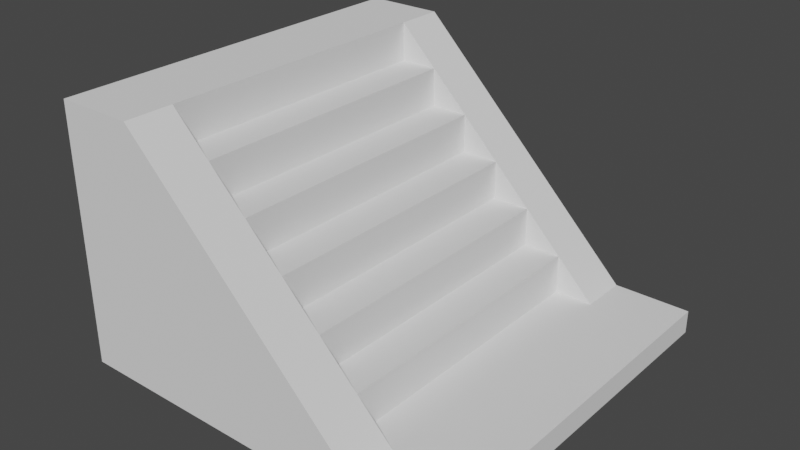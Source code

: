# Source: Steps.blend  (saved by Blender 2.83.19; exported with 4.5.12 LTS)
import bpy
from mathutils import Matrix  # noqa: F401  (used for matrix-valued properties, if any)

bpy.ops.wm.read_factory_settings(use_empty=True)
scene = bpy.context.scene
scene.name = 'Scene'

# ---- collections
col_collection = bpy.data.collections.new('Collection'); scene.collection.children.link(col_collection)

# ---- world
world_world = bpy.data.worlds.new('World'); scene.world = world_world
world_world.use_nodes = True; world_world.node_tree.nodes.clear()
_N = world_world.node_tree.nodes; _L = world_world.node_tree.links
n0 = _N.new('ShaderNodeOutputWorld'); n0.name = 'World Output'; n0.location = (300, 300)
n1 = _N.new('ShaderNodeBackground'); n1.name = 'Background'; n1.location = (10, 300)
n1.inputs[0].default_value = (0.05088, 0.05088, 0.05088, 1.0)
_L.new(n1.outputs[0], n0.inputs[0])
n0.is_active_output = True
world_world.color = (0.05088, 0.05088, 0.05088)
world_world.use_sun_shadow = False
world_world.sun_shadow_jitter_overblur = 0.0

# ---- meshes
me_cube_611 = bpy.data.meshes.new('Cube.611')
me_cube_611.from_pydata([(-250.0, -250.0, 4.073e-05), (-250.0, -250.0, 330.0), (-250.0, 250.0, -4.073e-05), (-250.0, 250.0, 330.0), (250.0, -250.0, 4.073e-05), (250.0, -250.0, 30.0), (250.0, 250.0, -4.073e-05), (250.0, 250.0, 30.0), (-150.0, 250.0, 330.0), (250.0, 7.629e-05, 30.0), (250.0, 125.0, 30.0), (150.0, 250.0, 30.0), (150.0, 250.0, -4.073e-05), (-250.0, -125.0, 2.037e-05), (-250.0, -1.526e-05, 0.0), (-150.0, 250.0, -4.073e-05), (150.0, -250.0, 30.0), (-250.0, 125.0, -2.037e-05), (-250.0, 125.0, 330.0), (-150.0, -250.0, 330.0), (-150.0, -250.0, 4.073e-05), (-250.0, 3.052e-05, 330.0), (-250.0, -125.0, 330.0), (150.0, -250.0, 4.073e-05), (250.0, -125.0, 30.0), (250.0, -125.0, 2.037e-05), (250.0, 1.526e-05, 0.0), (250.0, 125.0, -2.037e-05), (150.0, 125.0, 30.0), (150.0, 6.104e-05, 30.0), (150.0, -125.0, 30.0), (-150.0, 125.0, 330.0), (-150.0, 4.578e-05, 330.0), (-150.0, -125.0, 330.0), (-150.0, 125.0, -2.037e-05), (-150.0, 0.0, 0.0), (-150.0, -125.0, 2.037e-05), (150.0, 125.0, -2.037e-05), (150.0, 1.526e-05, 0.0), (150.0, -125.0, 2.037e-05), (-100.0, 250.0, 280.0), (-50.0, 250.0, 230.0), (-1.526e-05, 250.0, 180.0), (50.0, 250.0, 130.0), (100.0, 250.0, 80.0), (100.0, 250.0, -4.073e-05), (50.0, 250.0, -4.073e-05), (-1.526e-05, 250.0, -4.073e-05), (-50.0, 250.0, -4.073e-05), (-100.0, 250.0, -4.073e-05), (100.0, -250.0, 80.0), (50.0, -250.0, 130.0), (1.526e-05, -250.0, 180.0), (-50.0, -250.0, 230.0), (-100.0, -250.0, 280.0), (-100.0, -250.0, 4.073e-05), (-50.0, -250.0, 4.073e-05), (1.526e-05, -250.0, 4.073e-05), (50.0, -250.0, 4.073e-05), (100.0, -250.0, 4.073e-05), (100.0, 125.0, -2.037e-05), (50.0, 125.0, -2.037e-05), (0.0, 125.0, -2.037e-05), (-50.0, 125.0, -2.037e-05), (-100.0, 125.0, -2.037e-05), (100.0, 1.272e-05, 0.0), (50.0, 1.017e-05, 0.0), (0.0, 7.629e-06, 0.0), (-50.0, 5.086e-06, 0.0), (-100.0, 2.543e-06, 0.0), (100.0, -125.0, 2.037e-05), (50.0, -125.0, 2.037e-05), (0.0, -125.0, 2.037e-05), (-50.0, -125.0, 2.037e-05), (-100.0, -125.0, 2.037e-05), (-100.0, 125.0, 280.0), (-50.0, 125.0, 230.0), (0.0, 125.0, 180.0), (50.0, 125.0, 130.0), (100.0, 125.0, 80.0), (-100.0, 4.832e-05, 280.0), (-50.0, 5.086e-05, 230.0), (0.0, 5.341e-05, 180.0), (50.0, 5.595e-05, 130.0), (100.0, 5.849e-05, 80.0), (-100.0, -125.0, 280.0), (-50.0, -125.0, 230.0), (0.0, -125.0, 180.0), (50.0, -125.0, 130.0), (100.0, -125.0, 80.0), (-250.0, -187.5, 3.055e-05), (250.0, -187.5, 30.0), (-150.0, -187.5, 330.0), (-150.0, -187.5, 3.055e-05), (100.0, -187.5, 3.055e-05), (50.0, -187.5, 3.055e-05), (7.629e-06, -187.5, 3.055e-05), (-50.0, -187.5, 3.055e-05), (-100.0, -187.5, 3.055e-05), (-100.0, -187.5, 280.0), (-50.0, -187.5, 230.0), (7.629e-06, -187.5, 180.0), (50.0, -187.5, 130.0), (100.0, -187.5, 80.0), (-250.0, 187.5, 330.0), (-125.0, 250.0, -4.073e-05), (-125.0, -250.0, 305.0), (-125.0, 125.0, -2.037e-05), (-125.0, 1.272e-06, 0.0), (-125.0, -125.0, 2.037e-05), (-125.0, 250.0, 305.0), (-125.0, -250.0, 4.073e-05), (-150.0, 125.0, 280.0), (-150.0, 4.705e-05, 280.0), (-150.0, -125.0, 280.0), (-150.0, -187.5, 280.0), (-125.0, -187.5, 3.055e-05), (-150.0, 187.5, 280.0), (-75.0, 250.0, 255.0), (-75.0, 250.0, -4.073e-05), (-75.0, -250.0, 255.0), (-75.0, -250.0, 4.073e-05), (-75.0, 125.0, -2.037e-05), (-75.0, 3.815e-06, 0.0), (-75.0, -125.0, 2.037e-05), (-100.0, 125.0, 230.0), (-100.0, 4.959e-05, 230.0), (-100.0, -125.0, 230.0), (-100.0, -187.5, 230.0), (-75.0, -187.5, 3.055e-05), (-100.0, 187.5, 230.0), (-25.0, 250.0, 205.0), (-25.0, 250.0, -4.073e-05), (-25.0, -250.0, 205.0), (-25.0, -250.0, 4.073e-05), (-25.0, 125.0, -2.037e-05), (-25.0, 6.358e-06, 0.0), (-25.0, -125.0, 2.037e-05), (-50.0, 125.0, 180.0), (-50.0, 5.213e-05, 180.0), (-50.0, -125.0, 180.0), (-50.0, -187.5, 180.0), (-25.0, -187.5, 3.055e-05), (-50.0, 187.5, 180.0), (25.0, 250.0, 155.0), (25.0, 250.0, -4.073e-05), (25.0, -250.0, 155.0), (25.0, -250.0, 4.073e-05), (25.0, 125.0, -2.037e-05), (25.0, 8.901e-06, 0.0), (25.0, -125.0, 2.037e-05), (0.0, 125.0, 130.0), (0.0, 5.468e-05, 130.0), (0.0, -125.0, 130.0), (7.629e-06, -187.5, 130.0), (25.0, -187.5, 3.055e-05), (-7.629e-06, 187.5, 130.0), (75.0, 250.0, 105.0), (75.0, 250.0, -4.073e-05), (75.0, -250.0, 105.0), (75.0, -250.0, 4.073e-05), (75.0, 125.0, -2.037e-05), (75.0, 1.144e-05, 0.0), (75.0, -125.0, 2.037e-05), (50.0, 125.0, 80.0), (50.0, 5.722e-05, 80.0), (50.0, -125.0, 80.0), (50.0, -187.5, 80.0), (75.0, -187.5, 3.055e-05), (50.0, 187.5, 80.0), (125.0, 250.0, 55.0), (125.0, -250.0, 4.073e-05), (100.0, 125.0, 30.0), (100.0, 5.976e-05, 30.0), (100.0, -125.0, 30.0), (125.0, 250.0, -4.073e-05), (125.0, -250.0, 55.0), (125.0, 125.0, -2.037e-05), (125.0, 1.399e-05, 0.0), (125.0, -125.0, 2.037e-05), (125.0, -187.5, 3.055e-05), (100.0, -187.5, 30.0), (100.0, 187.5, 30.0), (150.0, -187.5, 30.0), (150.0, -187.5, 3.564e-05), (-250.0, -187.5, 330.0), (250.0, -187.5, 3.564e-05), (-125.0, -187.5, 305.0), (-75.0, -187.5, 255.0), (-25.0, -187.5, 205.0), (25.0, -187.5, 155.0), (75.0, -187.5, 105.0), (125.0, -187.5, 55.0), (250.0, 187.5, -3.564e-05), (100.0, 187.5, -3.564e-05), (50.0, 187.5, -3.564e-05), (-1.144e-05, 187.5, -3.564e-05), (-50.0, 187.5, -3.564e-05), (-100.0, 187.5, -3.564e-05), (-100.0, 187.5, 280.0), (-50.0, 187.5, 230.0), (-1.144e-05, 187.5, 180.0), (50.0, 187.5, 130.0), (100.0, 187.5, 80.0), (250.0, 187.5, 30.0), (-250.0, 187.5, -3.564e-05), (-150.0, 187.5, 330.0), (150.0, 187.5, 30.0), (-150.0, 187.5, -3.564e-05), (150.0, 187.5, -3.564e-05), (-125.0, 187.5, -3.564e-05), (-125.0, 187.5, 305.0), (-75.0, 187.5, -3.564e-05), (-75.0, 187.5, 255.0), (-25.0, 187.5, -3.564e-05), (-25.0, 187.5, 205.0), (25.0, 187.5, -3.564e-05), (25.0, 187.5, 155.0), (75.0, 187.5, -3.564e-05), (75.0, 187.5, 105.0), (125.0, 187.5, 55.0), (125.0, 187.5, -3.564e-05)], [], [(205, 104, 3, 2), (12, 11, 7, 6), (186, 91, 5, 4), (20, 19, 1, 0), (184, 186, 4, 23), (92, 185, 1, 19), (91, 183, 16, 5), (192, 176, 16, 183), (173, 174, 30, 29), (14, 35, 36, 13), (90, 93, 20, 0), (116, 111, 20, 93), (182, 172, 28, 207), (205, 208, 34, 17), (4, 5, 16, 23), (106, 19, 20, 111), (17, 34, 35, 14), (107, 108, 35, 34), (2, 3, 8, 15), (170, 11, 12, 175), (108, 109, 36, 35), (210, 107, 34, 208), (172, 173, 29, 28), (204, 207, 28, 10), (10, 28, 29, 9), (9, 29, 30, 24), (206, 104, 18, 31), (31, 18, 21, 32), (32, 21, 22, 33), (209, 193, 27, 37), (37, 27, 26, 38), (38, 26, 25, 39), (193, 204, 10, 27), (27, 10, 9, 26), (26, 9, 24, 25), (90, 185, 22, 13), (13, 22, 21, 14), (14, 21, 18, 17), (112, 113, 80, 75), (125, 126, 81, 76), (138, 139, 82, 77), (151, 152, 83, 78), (164, 165, 84, 79), (221, 177, 60, 194), (218, 161, 61, 195), (216, 148, 62, 196), (214, 135, 63, 197), (212, 122, 64, 198), (178, 179, 70, 65), (162, 163, 71, 66), (149, 150, 72, 67), (136, 137, 73, 68), (123, 124, 74, 69), (110, 40, 49, 105), (118, 41, 48, 119), (131, 42, 47, 132), (144, 43, 46, 145), (157, 44, 45, 158), (177, 178, 65, 60), (161, 162, 66, 61), (148, 149, 67, 62), (135, 136, 68, 63), (122, 123, 69, 64), (176, 50, 59, 171), (159, 51, 58, 160), (146, 52, 57, 147), (133, 53, 56, 134), (120, 54, 55, 121), (117, 112, 75, 199), (130, 125, 76, 200), (143, 138, 77, 201), (156, 151, 78, 202), (169, 164, 79, 203), (180, 171, 59, 94), (168, 160, 58, 95), (155, 147, 57, 96), (142, 134, 56, 97), (129, 121, 55, 98), (113, 114, 85, 80), (126, 127, 86, 81), (139, 140, 87, 82), (152, 153, 88, 83), (165, 166, 89, 84), (187, 106, 54, 99), (188, 120, 53, 100), (189, 133, 52, 101), (190, 146, 51, 102), (191, 159, 50, 103), (166, 167, 103, 89), (153, 154, 102, 88), (140, 141, 101, 87), (127, 128, 100, 86), (114, 115, 99, 85), (124, 129, 98, 74), (137, 142, 97, 73), (150, 155, 96, 72), (163, 168, 95, 71), (179, 180, 94, 70), (109, 116, 93, 36), (13, 36, 93, 90), (174, 181, 183, 30), (24, 30, 183, 91), (33, 22, 185, 92), (39, 25, 186, 184), (25, 24, 91, 186), (219, 169, 203), (217, 156, 202), (215, 143, 201), (213, 130, 200), (211, 117, 199), (220, 182, 207), (17, 18, 104, 205), (206, 117, 211), (74, 98, 116, 109), (33, 92, 115, 114), (92, 19, 106, 187), (32, 33, 114, 113), (206, 31, 112, 117), (8, 110, 105, 15), (31, 32, 113, 112), (198, 64, 107, 210), (69, 74, 109, 108), (64, 69, 108, 107), (54, 106, 111, 55), (98, 55, 111, 116), (199, 130, 213), (73, 97, 129, 124), (85, 99, 128, 127), (99, 54, 120, 188), (80, 85, 127, 126), (97, 56, 121, 129), (199, 75, 125, 130), (53, 120, 121, 56), (63, 68, 123, 122), (40, 118, 119, 49), (68, 73, 124, 123), (197, 63, 122, 212), (75, 80, 126, 125), (200, 143, 215), (72, 96, 142, 137), (86, 100, 141, 140), (100, 53, 133, 189), (81, 86, 140, 139), (96, 57, 134, 142), (200, 76, 138, 143), (52, 133, 134, 57), (62, 67, 136, 135), (41, 131, 132, 48), (67, 72, 137, 136), (196, 62, 135, 214), (76, 81, 139, 138), (201, 156, 217), (71, 95, 155, 150), (87, 101, 154, 153), (101, 52, 146, 190), (82, 87, 153, 152), (95, 58, 147, 155), (201, 77, 151, 156), (51, 146, 147, 58), (61, 66, 149, 148), (42, 144, 145, 47), (66, 71, 150, 149), (195, 61, 148, 216), (77, 82, 152, 151), (202, 169, 219), (70, 94, 168, 163), (88, 102, 167, 166), (102, 51, 159, 191), (83, 88, 166, 165), (94, 59, 160, 168), (202, 78, 164, 169), (50, 159, 160, 59), (60, 65, 162, 161), (43, 157, 158, 46), (65, 70, 163, 162), (194, 60, 161, 218), (78, 83, 165, 164), (203, 182, 220), (89, 103, 181, 174), (39, 184, 180, 179), (184, 23, 171, 180), (16, 176, 171, 23), (37, 38, 178, 177), (38, 39, 179, 178), (209, 37, 177, 221), (79, 84, 173, 172), (44, 170, 175, 45), (203, 79, 172, 182), (84, 89, 174, 173), (103, 50, 176, 192), (103, 192, 181), (102, 191, 167), (101, 190, 154), (100, 189, 141), (99, 188, 128), (92, 187, 115), (0, 1, 185, 90), (167, 191, 103), (154, 190, 102), (141, 189, 101), (128, 188, 100), (115, 187, 99), (181, 192, 183), (12, 209, 221, 175), (44, 203, 220, 170), (43, 202, 219, 157), (45, 194, 218, 158), (42, 201, 217, 144), (46, 195, 216, 145), (41, 200, 215, 131), (47, 196, 214, 132), (40, 199, 213, 118), (48, 197, 212, 119), (8, 206, 211, 110), (49, 198, 210, 105), (170, 220, 207, 11), (2, 15, 208, 205), (105, 210, 208, 15), (7, 11, 207, 204), (8, 3, 104, 206), (12, 6, 193, 209), (6, 7, 204, 193), (175, 221, 194, 45), (158, 218, 195, 46), (145, 216, 196, 47), (132, 214, 197, 48), (119, 212, 198, 49), (110, 211, 199, 40), (118, 213, 200, 41), (131, 215, 201, 42), (144, 217, 202, 43), (157, 219, 203, 44)])
me_cube_611.polygons.foreach_set('use_smooth', [True] * 232)
_k = set([(0, 1), (0, 20), (0, 90), (1, 19), (1, 185), (2, 3), (2, 15), (2, 205), (3, 8), (3, 104), (4, 5), (4, 23), (4, 186), (5, 16), (5, 91), (6, 7), (6, 12), (6, 193), (7, 11), (7, 204), (8, 110), (8, 206), (9, 10), (9, 24), (10, 204), (11, 170), (11, 207), (12, 175), (13, 14), (13, 90), (14, 17), (15, 105), (16, 176), (16, 183), (17, 205), (18, 21), (18, 104), (19, 92), (19, 106), (20, 111), (21, 22), (22, 185), (23, 171), (24, 91), (25, 26), (25, 186), (26, 27), (27, 193), (31, 32), (31, 206), (32, 33), (33, 92), (40, 110), (40, 118), (41, 118), (41, 131), (42, 131), (42, 144), (43, 144), (43, 157), (44, 157), (44, 170), (45, 158), (45, 175), (46, 145), (46, 158), (47, 132), (47, 145), (48, 119), (48, 132), (49, 105), (49, 119), (50, 159), (50, 176), (51, 146), (51, 159), (52, 133), (52, 146), (53, 120), (53, 133), (54, 106), (54, 120), (55, 111), (55, 121), (56, 121), (56, 134), (57, 134), (57, 147), (58, 147), (58, 160), (59, 160), (59, 171), (75, 80), (75, 199), (76, 81), (76, 200), (77, 82), (77, 201), (78, 83), (78, 202), (79, 84), (79, 203), (80, 85), (81, 86), (82, 87), (83, 88), (84, 89), (85, 99), (86, 100), (87, 101), (88, 102), (89, 103), (92, 115), (92, 187), (99, 115), (99, 128), (99, 187), (99, 188), (100, 128), (100, 141), (100, 188), (100, 189), (101, 141), (101, 154), (101, 189), (101, 190), (102, 154), (102, 167), (102, 190), (102, 191), (103, 167), (103, 181), (103, 191), (103, 192), (112, 113), (112, 117), (113, 114), (114, 115), (117, 199), (117, 206), (125, 126), (125, 130), (126, 127), (127, 128), (130, 199), (130, 200), (138, 139), (138, 143), (139, 140), (140, 141), (143, 200), (143, 201), (151, 152), (151, 156), (152, 153), (153, 154), (156, 201), (156, 202), (164, 165), (164, 169), (165, 166), (166, 167), (169, 202), (169, 203), (172, 173), (172, 182), (173, 174), (174, 181), (181, 183), (182, 203), (182, 207), (183, 192), (199, 211), (199, 213), (200, 213), (200, 215), (201, 215), (201, 217), (202, 217), (202, 219), (203, 219), (203, 220), (206, 211), (207, 220)])
me_cube_611.attributes.new('sharp_edge', 'BOOLEAN', 'EDGE').data.foreach_set('value', [ (min(e.vertices), max(e.vertices)) in _k for e in me_cube_611.edges])
_uv = me_cube_611.uv_layers.new(name='UVMap')
_uv.uv.foreach_set('vector', [0.375, 0.2344, 0.625, 0.2344, 0.625, 0.25, 0.375, 0.25, 0.375, 0.45, 0.625, 0.45, 0.625, 0.5, 0.375, 0.5, 0.375, 0.7344, 0.625, 0.7344, 0.625, 0.75, 0.375, 0.75, 0.375, 0.95, 0.625, 0.95, 0.625, 1.0, 0.375, 1.0, 0.325, 0.7344, 0.375, 0.7344, 0.375, 0.75, 0.325, 0.75, 0.825, 0.7344, 0.875, 0.7344, 0.875, 0.75, 0.825, 0.75, 0.625, 0.7344, 0.675, 0.7344, 0.675, 0.75, 0.625, 0.75, 0.6875, 0.7344, 0.6875, 0.75, 0.675, 0.75, 0.675, 0.7344, 0.6875, 0.625, 0.6875, 0.6875, 0.675, 0.6875, 0.675, 0.625, 0.125, 0.625, 0.175, 0.625, 0.175, 0.6875, 0.125, 0.6875, 0.125, 0.7344, 0.175, 0.7344, 0.175, 0.75, 0.125, 0.75, 0.1875, 0.7344, 0.1875, 0.75, 0.175, 0.75, 0.175, 0.7344, 0.6875, 0.5312, 0.6875, 0.5625, 0.675, 0.5625, 0.675, 0.5312, 0.125, 0.5312, 0.175, 0.5312, 0.175, 0.5625, 0.125, 0.5625, 0.375, 0.75, 0.625, 0.75, 0.625, 0.8, 0.375, 0.8, 0.625, 0.9375, 0.625, 0.95, 0.375, 0.95, 0.375, 0.9375, 0.125, 0.5625, 0.175, 0.5625, 0.175, 0.625, 0.125, 0.625, 0.1875, 0.5625, 0.1875, 0.625, 0.175, 0.625, 0.175, 0.5625, 0.375, 0.25, 0.625, 0.25, 0.625, 0.3, 0.375, 0.3, 0.625, 0.4375, 0.625, 0.45, 0.375, 0.45, 0.375, 0.4375, 0.1875, 0.625, 0.1875, 0.6875, 0.175, 0.6875, 0.175, 0.625, 0.1875, 0.5312, 0.1875, 0.5625, 0.175, 0.5625, 0.175, 0.5312, 0.6875, 0.5625, 0.6875, 0.625, 0.675, 0.625, 0.675, 0.5625, 0.625, 0.5312, 0.675, 0.5312, 0.675, 0.5625, 0.625, 0.5625, 0.625, 0.5625, 0.675, 0.5625, 0.675, 0.625, 0.625, 0.625, 0.625, 0.625, 0.675, 0.625, 0.675, 0.6875, 0.625, 0.6875, 0.825, 0.5312, 0.875, 0.5312, 0.875, 0.5625, 0.825, 0.5625, 0.825, 0.5625, 0.875, 0.5625, 0.875, 0.625, 0.825, 0.625, 0.825, 0.625, 0.875, 0.625, 0.875, 0.6875, 0.825, 0.6875, 0.325, 0.5312, 0.375, 0.5312, 0.375, 0.5625, 0.325, 0.5625, 0.325, 0.5625, 0.375, 0.5625, 0.375, 0.625, 0.325, 0.625, 0.325, 0.625, 0.375, 0.625, 0.375, 0.6875, 0.325, 0.6875, 0.375, 0.5312, 0.625, 0.5312, 0.625, 0.5625, 0.375, 0.5625, 0.375, 0.5625, 0.625, 0.5625, 0.625, 0.625, 0.375, 0.625, 0.375, 0.625, 0.625, 0.625, 0.625, 0.6875, 0.375, 0.6875, 0.375, 0.03125, 0.625, 0.03125, 0.625, 0.0625, 0.375, 0.0625, 0.375, 0.0625, 0.625, 0.0625, 0.625, 0.125, 0.375, 0.125, 0.375, 0.125, 0.625, 0.125, 0.625, 0.1875, 0.375, 0.1875, 0.8125, 0.5625, 0.8125, 0.625, 0.8, 0.625, 0.8, 0.5625, 0.7875, 0.5625, 0.7875, 0.625, 0.775, 0.625, 0.775, 0.5625, 0.7625, 0.5625, 0.7625, 0.625, 0.75, 0.625, 0.75, 0.5625, 0.7375, 0.5625, 0.7375, 0.625, 0.725, 0.625, 0.725, 0.5625, 0.7125, 0.5625, 0.7125, 0.625, 0.7, 0.625, 0.7, 0.5625, 0.3125, 0.5312, 0.3125, 0.5625, 0.3, 0.5625, 0.3, 0.5312, 0.2875, 0.5312, 0.2875, 0.5625, 0.275, 0.5625, 0.275, 0.5312, 0.2625, 0.5312, 0.2625, 0.5625, 0.25, 0.5625, 0.25, 0.5312, 0.2375, 0.5312, 0.2375, 0.5625, 0.225, 0.5625, 0.225, 0.5312, 0.2125, 0.5312, 0.2125, 0.5625, 0.2, 0.5625, 0.2, 0.5312, 0.3125, 0.625, 0.3125, 0.6875, 0.3, 0.6875, 0.3, 0.625, 0.2875, 0.625, 0.2875, 0.6875, 0.275, 0.6875, 0.275, 0.625, 0.2625, 0.625, 0.2625, 0.6875, 0.25, 0.6875, 0.25, 0.625, 0.2375, 0.625, 0.2375, 0.6875, 0.225, 0.6875, 0.225, 0.625, 0.2125, 0.625, 0.2125, 0.6875, 0.2, 0.6875, 0.2, 0.625, 0.625, 0.3125, 0.625, 0.325, 0.375, 0.325, 0.375, 0.3125, 0.625, 0.3375, 0.625, 0.35, 0.375, 0.35, 0.375, 0.3375, 0.625, 0.3625, 0.625, 0.375, 0.375, 0.375, 0.375, 0.3625, 0.625, 0.3875, 0.625, 0.4, 0.375, 0.4, 0.375, 0.3875, 0.625, 0.4125, 0.625, 0.425, 0.375, 0.425, 0.375, 0.4125, 0.3125, 0.5625, 0.3125, 0.625, 0.3, 0.625, 0.3, 0.5625, 0.2875, 0.5625, 0.2875, 0.625, 0.275, 0.625, 0.275, 0.5625, 0.2625, 0.5625, 0.2625, 0.625, 0.25, 0.625, 0.25, 0.5625, 0.2375, 0.5625, 0.2375, 0.625, 0.225, 0.625, 0.225, 0.5625, 0.2125, 0.5625, 0.2125, 0.625, 0.2, 0.625, 0.2, 0.5625, 0.625, 0.8125, 0.625, 0.825, 0.375, 0.825, 0.375, 0.8125, 0.625, 0.8375, 0.625, 0.85, 0.375, 0.85, 0.375, 0.8375, 0.625, 0.8625, 0.625, 0.875, 0.375, 0.875, 0.375, 0.8625, 0.625, 0.8875, 0.625, 0.9, 0.375, 0.9, 0.375, 0.8875, 0.625, 0.9125, 0.625, 0.925, 0.375, 0.925, 0.375, 0.9125, 0.8125, 0.5312, 0.8125, 0.5625, 0.8, 0.5625, 0.8, 0.5312, 0.7875, 0.5313, 0.7875, 0.5625, 0.775, 0.5625, 0.775, 0.5312, 0.7625, 0.5312, 0.7625, 0.5625, 0.75, 0.5625, 0.75, 0.5312, 0.7375, 0.5312, 0.7375, 0.5625, 0.725, 0.5625, 0.725, 0.5312, 0.7125, 0.5312, 0.7125, 0.5625, 0.7, 0.5625, 0.7, 0.5312, 0.3125, 0.7344, 0.3125, 0.75, 0.3, 0.75, 0.3, 0.7344, 0.2875, 0.7344, 0.2875, 0.75, 0.275, 0.75, 0.275, 0.7344, 0.2625, 0.7344, 0.2625, 0.75, 0.25, 0.75, 0.25, 0.7344, 0.2375, 0.7344, 0.2375, 0.75, 0.225, 0.75, 0.225, 0.7344, 0.2125, 0.7344, 0.2125, 0.75, 0.2, 0.75, 0.2, 0.7344, 0.8125, 0.625, 0.8125, 0.6875, 0.8, 0.6875, 0.8, 0.625, 0.7875, 0.625, 0.7875, 0.6875, 0.775, 0.6875, 0.775, 0.625, 0.7625, 0.625, 0.7625, 0.6875, 0.75, 0.6875, 0.75, 0.625, 0.7375, 0.625, 0.7375, 0.6875, 0.725, 0.6875, 0.725, 0.625, 0.7125, 0.625, 0.7125, 0.6875, 0.7, 0.6875, 0.7, 0.625, 0.8125, 0.7344, 0.8125, 0.75, 0.8, 0.75, 0.8, 0.7344, 0.7875, 0.7344, 0.7875, 0.75, 0.775, 0.75, 0.775, 0.7344, 0.7625, 0.7344, 0.7625, 0.75, 0.75, 0.75, 0.75, 0.7344, 0.7375, 0.7344, 0.7375, 0.75, 0.725, 0.75, 0.725, 0.7344, 0.7125, 0.7344, 0.7125, 0.75, 0.7, 0.75, 0.7, 0.7344, 0.7125, 0.6875, 0.7125, 0.7188, 0.7, 0.7188, 0.7, 0.6875, 0.7375, 0.6875, 0.7375, 0.7188, 0.725, 0.7188, 0.725, 0.6875, 0.7625, 0.6875, 0.7625, 0.7188, 0.75, 0.7188, 0.75, 0.6875, 0.7875, 0.6875, 0.7875, 0.7188, 0.775, 0.7187, 0.775, 0.6875, 0.8125, 0.6875, 0.8125, 0.7187, 0.8, 0.7188, 0.8, 0.6875, 0.2125, 0.6875, 0.2125, 0.7187, 0.2, 0.7188, 0.2, 0.6875, 0.2375, 0.6875, 0.2375, 0.7187, 0.225, 0.7187, 0.225, 0.6875, 0.2625, 0.6875, 0.2625, 0.7187, 0.25, 0.7187, 0.25, 0.6875, 0.2875, 0.6875, 0.2875, 0.7187, 0.275, 0.7187, 0.275, 0.6875, 0.3125, 0.6875, 0.3125, 0.7187, 0.3, 0.7187, 0.3, 0.6875, 0.1875, 0.6875, 0.1875, 0.7188, 0.175, 0.7187, 0.175, 0.6875, 0.125, 0.6875, 0.175, 0.6875, 0.175, 0.7187, 0.125, 0.7188, 0.6875, 0.6875, 0.6875, 0.7187, 0.675, 0.7187, 0.675, 0.6875, 0.625, 0.6875, 0.675, 0.6875, 0.675, 0.7187, 0.625, 0.7187, 0.825, 0.6875, 0.875, 0.6875, 0.875, 0.7188, 0.825, 0.7188, 0.325, 0.6875, 0.375, 0.6875, 0.375, 0.7187, 0.325, 0.7188, 0.375, 0.6875, 0.625, 0.6875, 0.625, 0.7187, 0.375, 0.7187, 0.7125, 0.5156, 0.7125, 0.5312, 0.7, 0.5156, 0.7375, 0.5156, 0.7375, 0.5312, 0.725, 0.5156, 0.7625, 0.5156, 0.7625, 0.5312, 0.75, 0.5156, 0.7875, 0.5156, 0.7875, 0.5313, 0.775, 0.5156, 0.8125, 0.5156, 0.8125, 0.5312, 0.8, 0.5156, 0.6875, 0.5156, 0.6875, 0.5312, 0.675, 0.5156, 0.375, 0.1875, 0.625, 0.1875, 0.625, 0.2188, 0.375, 0.2188, 0.825, 0.5312, 0.8125, 0.5312, 0.8125, 0.5156, 0.2, 0.6875, 0.2, 0.7188, 0.1875, 0.7188, 0.1875, 0.6875, 0.825, 0.6875, 0.825, 0.7188, 0.8125, 0.7187, 0.8125, 0.6875, 0.825, 0.7344, 0.825, 0.75, 0.8125, 0.75, 0.8125, 0.7344, 0.825, 0.625, 0.825, 0.6875, 0.8125, 0.6875, 0.8125, 0.625, 0.825, 0.5312, 0.825, 0.5625, 0.8125, 0.5625, 0.8125, 0.5312, 0.625, 0.3, 0.625, 0.3125, 0.375, 0.3125, 0.375, 0.3, 0.825, 0.5625, 0.825, 0.625, 0.8125, 0.625, 0.8125, 0.5625, 0.2, 0.5312, 0.2, 0.5625, 0.1875, 0.5625, 0.1875, 0.5312, 0.2, 0.625, 0.2, 0.6875, 0.1875, 0.6875, 0.1875, 0.625, 0.2, 0.5625, 0.2, 0.625, 0.1875, 0.625, 0.1875, 0.5625, 0.625, 0.925, 0.625, 0.9375, 0.375, 0.9375, 0.375, 0.925, 0.2, 0.7344, 0.2, 0.75, 0.1875, 0.75, 0.1875, 0.7344, 0.8, 0.5312, 0.7875, 0.5313, 0.7875, 0.5156, 0.225, 0.6875, 0.225, 0.7187, 0.2125, 0.7187, 0.2125, 0.6875, 0.8, 0.6875, 0.8, 0.7188, 0.7875, 0.7188, 0.7875, 0.6875, 0.8, 0.7344, 0.8, 0.75, 0.7875, 0.75, 0.7875, 0.7344, 0.8, 0.625, 0.8, 0.6875, 0.7875, 0.6875, 0.7875, 0.625, 0.225, 0.7344, 0.225, 0.75, 0.2125, 0.75, 0.2125, 0.7344, 0.8, 0.5312, 0.8, 0.5625, 0.7875, 0.5625, 0.7875, 0.5313, 0.625, 0.9, 0.625, 0.9125, 0.375, 0.9125, 0.375, 0.9, 0.225, 0.5625, 0.225, 0.625, 0.2125, 0.625, 0.2125, 0.5625, 0.625, 0.325, 0.625, 0.3375, 0.375, 0.3375, 0.375, 0.325, 0.225, 0.625, 0.225, 0.6875, 0.2125, 0.6875, 0.2125, 0.625, 0.225, 0.5312, 0.225, 0.5625, 0.2125, 0.5625, 0.2125, 0.5312, 0.8, 0.5625, 0.8, 0.625, 0.7875, 0.625, 0.7875, 0.5625, 0.775, 0.5312, 0.7625, 0.5312, 0.7625, 0.5156, 0.25, 0.6875, 0.25, 0.7187, 0.2375, 0.7187, 0.2375, 0.6875, 0.775, 0.6875, 0.775, 0.7187, 0.7625, 0.7188, 0.7625, 0.6875, 0.775, 0.7344, 0.775, 0.75, 0.7625, 0.75, 0.7625, 0.7344, 0.775, 0.625, 0.775, 0.6875, 0.7625, 0.6875, 0.7625, 0.625, 0.25, 0.7344, 0.25, 0.75, 0.2375, 0.75, 0.2375, 0.7344, 0.775, 0.5312, 0.775, 0.5625, 0.7625, 0.5625, 0.7625, 0.5312, 0.625, 0.875, 0.625, 0.8875, 0.375, 0.8875, 0.375, 0.875, 0.25, 0.5625, 0.25, 0.625, 0.2375, 0.625, 0.2375, 0.5625, 0.625, 0.35, 0.625, 0.3625, 0.375, 0.3625, 0.375, 0.35, 0.25, 0.625, 0.25, 0.6875, 0.2375, 0.6875, 0.2375, 0.625, 0.25, 0.5312, 0.25, 0.5625, 0.2375, 0.5625, 0.2375, 0.5312, 0.775, 0.5625, 0.775, 0.625, 0.7625, 0.625, 0.7625, 0.5625, 0.75, 0.5312, 0.7375, 0.5312, 0.7375, 0.5156, 0.275, 0.6875, 0.275, 0.7187, 0.2625, 0.7187, 0.2625, 0.6875, 0.75, 0.6875, 0.75, 0.7188, 0.7375, 0.7188, 0.7375, 0.6875, 0.75, 0.7344, 0.75, 0.75, 0.7375, 0.75, 0.7375, 0.7344, 0.75, 0.625, 0.75, 0.6875, 0.7375, 0.6875, 0.7375, 0.625, 0.275, 0.7344, 0.275, 0.75, 0.2625, 0.75, 0.2625, 0.7344, 0.75, 0.5312, 0.75, 0.5625, 0.7375, 0.5625, 0.7375, 0.5312, 0.625, 0.85, 0.625, 0.8625, 0.375, 0.8625, 0.375, 0.85, 0.275, 0.5625, 0.275, 0.625, 0.2625, 0.625, 0.2625, 0.5625, 0.625, 0.375, 0.625, 0.3875, 0.375, 0.3875, 0.375, 0.375, 0.275, 0.625, 0.275, 0.6875, 0.2625, 0.6875, 0.2625, 0.625, 0.275, 0.5312, 0.275, 0.5625, 0.2625, 0.5625, 0.2625, 0.5312, 0.75, 0.5625, 0.75, 0.625, 0.7375, 0.625, 0.7375, 0.5625, 0.725, 0.5312, 0.7125, 0.5312, 0.7125, 0.5156, 0.3, 0.6875, 0.3, 0.7187, 0.2875, 0.7187, 0.2875, 0.6875, 0.725, 0.6875, 0.725, 0.7188, 0.7125, 0.7188, 0.7125, 0.6875, 0.725, 0.7344, 0.725, 0.75, 0.7125, 0.75, 0.7125, 0.7344, 0.725, 0.625, 0.725, 0.6875, 0.7125, 0.6875, 0.7125, 0.625, 0.3, 0.7344, 0.3, 0.75, 0.2875, 0.75, 0.2875, 0.7344, 0.725, 0.5312, 0.725, 0.5625, 0.7125, 0.5625, 0.7125, 0.5312, 0.625, 0.825, 0.625, 0.8375, 0.375, 0.8375, 0.375, 0.825, 0.3, 0.5625, 0.3, 0.625, 0.2875, 0.625, 0.2875, 0.5625, 0.625, 0.4, 0.625, 0.4125, 0.375, 0.4125, 0.375, 0.4, 0.3, 0.625, 0.3, 0.6875, 0.2875, 0.6875, 0.2875, 0.625, 0.3, 0.5312, 0.3, 0.5625, 0.2875, 0.5625, 0.2875, 0.5312, 0.725, 0.5625, 0.725, 0.625, 0.7125, 0.625, 0.7125, 0.5625, 0.7, 0.5312, 0.6875, 0.5312, 0.6875, 0.5156, 0.7, 0.6875, 0.7, 0.7188, 0.6875, 0.7187, 0.6875, 0.6875, 0.325, 0.6875, 0.325, 0.7188, 0.3125, 0.7187, 0.3125, 0.6875, 0.325, 0.7344, 0.325, 0.75, 0.3125, 0.75, 0.3125, 0.7344, 0.625, 0.8, 0.625, 0.8125, 0.375, 0.8125, 0.375, 0.8, 0.325, 0.5625, 0.325, 0.625, 0.3125, 0.625, 0.3125, 0.5625, 0.325, 0.625, 0.325, 0.6875, 0.3125, 0.6875, 0.3125, 0.625, 0.325, 0.5312, 0.325, 0.5625, 0.3125, 0.5625, 0.3125, 0.5312, 0.7, 0.5625, 0.7, 0.625, 0.6875, 0.625, 0.6875, 0.5625, 0.625, 0.425, 0.625, 0.4375, 0.375, 0.4375, 0.375, 0.425, 0.7, 0.5312, 0.7, 0.5625, 0.6875, 0.5625, 0.6875, 0.5312, 0.7, 0.625, 0.7, 0.6875, 0.6875, 0.6875, 0.6875, 0.625, 0.7, 0.7344, 0.7, 0.75, 0.6875, 0.75, 0.6875, 0.7344, 0.7, 0.7344, 0.6875, 0.7344, 0.6875, 0.7187, 0.725, 0.7344, 0.7125, 0.7344, 0.7125, 0.7188, 0.75, 0.7344, 0.7375, 0.7344, 0.7375, 0.7188, 0.775, 0.7344, 0.7625, 0.7344, 0.7625, 0.7188, 0.8, 0.7344, 0.7875, 0.7344, 0.7875, 0.7188, 0.825, 0.7344, 0.8125, 0.7344, 0.8125, 0.7187, 0.375, 0.0, 0.625, 0.0, 0.625, 0.01562, 0.375, 0.01562, 0.7125, 0.7188, 0.7125, 0.7344, 0.7, 0.7188, 0.7375, 0.7188, 0.7375, 0.7344, 0.725, 0.7188, 0.7625, 0.7188, 0.7625, 0.7344, 0.75, 0.7188, 0.7875, 0.7188, 0.7875, 0.7344, 0.775, 0.7187, 0.8125, 0.7187, 0.8125, 0.7344, 0.8, 0.7188, 0.6875, 0.7187, 0.6875, 0.7344, 0.675, 0.7187, 0.325, 0.5, 0.325, 0.5156, 0.3125, 0.5156, 0.3125, 0.5, 0.7, 0.5, 0.7, 0.5156, 0.6875, 0.5156, 0.6875, 0.5, 0.725, 0.5, 0.725, 0.5156, 0.7125, 0.5156, 0.7125, 0.5, 0.3, 0.5, 0.3, 0.5156, 0.2875, 0.5156, 0.2875, 0.5, 0.75, 0.5, 0.75, 0.5156, 0.7375, 0.5156, 0.7375, 0.5, 0.275, 0.5, 0.275, 0.5156, 0.2625, 0.5156, 0.2625, 0.5, 0.775, 0.5, 0.775, 0.5156, 0.7625, 0.5156, 0.7625, 0.5, 0.25, 0.5, 0.25, 0.5156, 0.2375, 0.5156, 0.2375, 0.5, 0.8, 0.5, 0.8, 0.5156, 0.7875, 0.5156, 0.7875, 0.5, 0.225, 0.5, 0.225, 0.5156, 0.2125, 0.5156, 0.2125, 0.5, 0.825, 0.5, 0.825, 0.5156, 0.8125, 0.5156, 0.8125, 0.5, 0.2, 0.5, 0.2, 0.5156, 0.1875, 0.5156, 0.1875, 0.5, 0.6875, 0.5, 0.6875, 0.5156, 0.675, 0.5156, 0.675, 0.5, 0.125, 0.5, 0.175, 0.5, 0.175, 0.5156, 0.125, 0.5156, 0.1875, 0.5, 0.1875, 0.5156, 0.175, 0.5156, 0.175, 0.5, 0.625, 0.5, 0.675, 0.5, 0.675, 0.5156, 0.625, 0.5156, 0.825, 0.5, 0.875, 0.5, 0.875, 0.5156, 0.825, 0.5156, 0.325, 0.5, 0.375, 0.5, 0.375, 0.5156, 0.325, 0.5156, 0.375, 0.5, 0.625, 0.5, 0.625, 0.5156, 0.375, 0.5156, 0.3125, 0.5, 0.3125, 0.5156, 0.3, 0.5156, 0.3, 0.5, 0.2875, 0.5, 0.2875, 0.5156, 0.275, 0.5156, 0.275, 0.5, 0.2625, 0.5, 0.2625, 0.5156, 0.25, 0.5156, 0.25, 0.5, 0.2375, 0.5, 0.2375, 0.5156, 0.225, 0.5156, 0.225, 0.5, 0.2125, 0.5, 0.2125, 0.5156, 0.2, 0.5156, 0.2, 0.5, 0.8125, 0.5, 0.8125, 0.5156, 0.8, 0.5156, 0.8, 0.5, 0.7875, 0.5, 0.7875, 0.5156, 0.775, 0.5156, 0.775, 0.5, 0.7625, 0.5, 0.7625, 0.5156, 0.75, 0.5156, 0.75, 0.5, 0.7375, 0.5, 0.7375, 0.5156, 0.725, 0.5156, 0.725, 0.5, 0.7125, 0.5, 0.7125, 0.5156, 0.7, 0.5156, 0.7, 0.5])
me_cube_611.use_remesh_fix_poles = True
me_cube_611.use_remesh_preserve_attributes = False
me_cube_611.use_mirror_vertex_groups = False
me_cube_611.update()
me_cube_611.normals_split_custom_set([tuple(v) for v in zip(*[iter([-1.0, -1.894e-07, 2.258e-14, -1.0, -1.894e-07, 2.258e-14, -1.0, -3.788e-07, 4.516e-14, -1.0, -3.788e-07, 4.516e-14, -3.074e-07, 1.0, -1.111e-06, -3.536e-07, 1.0, -1.072e-06, -7.629e-08, 1.0, -1.302e-06, -7.629e-08, 1.0, -1.302e-06, 1.0, 2.604e-07, -1.863e-13, 1.0, 2.604e-07, -1.863e-13, 1.0, 5.208e-07, -3.725e-13, 1.0, 5.208e-07, -3.725e-13, 3.604e-08, -1.0, 1.811e-07, 2.403e-08, -1.0, 1.799e-07, 0.0, -1.0, 1.776e-07, 0.0, -1.0, 1.776e-07, 5.091e-08, -1.629e-07, -1.0, 2.803e-14, -1.629e-07, -1.0, 2.493e-14, -8.146e-08, -1.0, 5.091e-08, -1.018e-07, -1.0, -6.592e-08, 2.441e-07, 1.0, -6.592e-08, 2.441e-07, 1.0, 0.0, 4.883e-07, 1.0, 0.0, 4.883e-07, 1.0, 1.221e-08, 1.221e-07, 1.0, -3.092e-08, 1.322e-07, 1.0, 4.883e-09, 9.155e-08, 1.0, 4.883e-09, 9.155e-08, 1.0, 0.7071, 2.9e-07, 0.7071, 0.7071, 2.9e-07, 0.7071, 0.7071, 2.59e-07, 0.7071, 0.7071, 2.59e-07, 0.7071, 0.0, 1.068e-07, 1.0, -7.812e-08, 1.297e-07, 1.0, -3.357e-08, 1.335e-07, 1.0, 1.221e-09, 1.144e-07, 1.0, 2.484e-14, -1.629e-07, -1.0, 1.242e-14, -1.629e-07, -1.0, 2.872e-14, -1.629e-07, -1.0, 2.018e-14, -1.629e-07, -1.0, 9.313e-15, -1.629e-07, -1.0, 2.328e-14, -1.629e-07, -1.0, 0.0, -1.629e-07, -1.0, 0.0, -1.629e-07, -1.0, 1.863e-14, -1.629e-07, -1.0, 0.0, -1.629e-07, -1.0, 0.0, -1.629e-07, -1.0, 2.328e-14, -1.629e-07, -1.0, 7.812e-08, 1.526e-07, 1.0, 5.859e-08, 1.297e-07, 1.0, 3.113e-08, 1.411e-07, 1.0, 2.93e-08, 1.322e-07, 1.0, 3.408e-14, -1.629e-07, -1.0, 1.704e-14, -1.629e-07, -1.0, 1.784e-14, -2.037e-07, -1.0, 3.568e-14, -2.037e-07, -1.0, 1.526e-07, -1.0, 1.953e-06, 1.526e-07, -1.0, 1.953e-06, 4.919e-07, -1.0, 1.608e-06, 4.353e-07, -1.0, 1.666e-06, 7.363e-08, -1.0, 1.885e-07, 2.403e-08, -1.0, 1.799e-07, 3.604e-08, -1.0, 1.811e-07, 7.517e-08, -1.0, 1.924e-07, 3.568e-14, -2.037e-07, -1.0, 1.784e-14, -2.037e-07, -1.0, 1.242e-14, -1.629e-07, -1.0, 2.484e-14, -1.629e-07, -1.0, 0.0, -2.037e-07, -1.0, 0.0, -1.629e-07, -1.0, 1.242e-14, -1.629e-07, -1.0, 1.784e-14, -2.037e-07, -1.0, -1.526e-07, 1.0, -1.184e-07, -1.526e-07, 1.0, -1.184e-07, -1.258e-07, 1.0, -1.199e-07, -1.123e-07, 1.0, -1.207e-07, -3.89e-07, 1.0, -6.638e-07, -3.536e-07, 1.0, -1.072e-06, -3.074e-07, 1.0, -1.111e-06, -4.388e-07, 1.0, -7.489e-07, 0.0, -1.629e-07, -1.0, 1.863e-14, -1.629e-07, -1.0, 2.872e-14, -1.629e-07, -1.0, 1.242e-14, -1.629e-07, -1.0, 0.0, -1.629e-07, -1.0, 0.0, -2.037e-07, -1.0, 1.784e-14, -2.037e-07, -1.0, 1.704e-14, -1.629e-07, -1.0, 5.859e-08, 1.297e-07, 1.0, 0.0, 1.068e-07, 1.0, 1.221e-09, 1.144e-07, 1.0, 3.113e-08, 1.411e-07, 1.0, 4.883e-09, 1.221e-07, 1.0, 2.93e-08, 1.322e-07, 1.0, 3.113e-08, 1.411e-07, 1.0, 3.662e-09, 1.526e-07, 1.0, 3.662e-09, 1.526e-07, 1.0, 3.113e-08, 1.411e-07, 1.0, 1.221e-09, 1.144e-07, 1.0, 2.441e-09, 1.221e-07, 1.0, 2.441e-09, 1.221e-07, 1.0, 1.221e-09, 1.144e-07, 1.0, -3.357e-08, 1.335e-07, 1.0, 1.099e-08, 1.373e-07, 1.0, 6.592e-08, 2.441e-07, 1.0, 6.592e-08, 2.441e-07, 1.0, 2.075e-08, 0.0, 1.0, 2.075e-08, 0.0, 1.0, 2.075e-08, 0.0, 1.0, 2.075e-08, 0.0, 1.0, -1.459e-07, 0.0, 1.0, -1.459e-07, 0.0, 1.0, -1.459e-07, 0.0, 1.0, -1.459e-07, 0.0, 1.0, -1.666e-07, 0.0, 1.0, -1.666e-07, 0.0, 1.0, 0.0, -1.629e-07, -1.0, 0.0, -1.629e-07, -1.0, 0.0, -2.037e-07, -1.0, 0.0, -2.037e-07, -1.0, 0.0, -2.037e-07, -1.0, 0.0, -2.037e-07, -1.0, 1.558e-15, -1.629e-07, -1.0, 7.792e-16, -1.629e-07, -1.0, 7.792e-16, -1.629e-07, -1.0, 1.558e-15, -1.629e-07, -1.0, 1.712e-14, -2.037e-07, -1.0, 2.546e-08, -1.935e-07, -1.0, 1.0, 2.604e-07, -2.484e-13, 1.0, 2.604e-07, -2.484e-13, 1.0, -6.51e-08, 0.0, 1.0, -6.51e-08, 0.0, 1.0, -6.51e-08, 0.0, 1.0, -6.51e-08, 0.0, 1.0, -1.302e-07, 0.0, 1.0, -1.302e-07, 0.0, 1.0, -1.302e-07, 0.0, 1.0, -1.302e-07, 0.0, 1.0, -6.51e-08, 0.0, 1.0, -6.51e-08, 0.0, -1.0, -1.894e-07, 1.693e-14, -1.0, -1.894e-07, 1.693e-14, -1.0, 0.0, 0.0, -1.0, 0.0, 0.0, -1.0, 0.0, 0.0, -1.0, 0.0, 0.0, -1.0, 0.0, 0.0, -1.0, 0.0, 0.0, -1.0, 0.0, 0.0, -1.0, 0.0, 0.0, -1.0, 0.0, 0.0, -1.0, 0.0, 0.0, 0.0, 0.0, 1.0, 0.0, 0.0, 1.0, 0.0, 0.0, 1.0, 0.0, 0.0, 1.0, 3.125e-07, 1.221e-07, 1.0, 0.0, 0.0, 1.0, 0.0, 0.0, 1.0, 3.125e-07, 1.221e-07, 1.0, 1.563e-07, 1.831e-07, 1.0, 0.0, 0.0, 1.0, 0.0, 0.0, 1.0, 1.563e-07, 1.831e-07, 1.0, 1.563e-07, 1.831e-07, 1.0, 0.0, 0.0, 1.0, 0.0, 0.0, 1.0, 1.563e-07, 1.831e-07, 1.0, 7.812e-08, 1.373e-07, 1.0, 0.0, 3.052e-08, 1.0, 0.0, 3.052e-08, 1.0, 7.812e-08, 1.373e-07, 1.0, 0.0, -1.629e-07, -1.0, 0.0, -2.037e-07, -1.0, 0.0, -2.037e-07, -1.0, 0.0, -1.629e-07, -1.0, 0.0, -1.629e-07, -1.0, 9.313e-15, -2.037e-07, -1.0, 9.313e-15, -2.037e-07, -1.0, 0.0, -1.629e-07, -1.0, 0.0, -1.629e-07, -1.0, 0.0, -2.037e-07, -1.0, 0.0, -2.037e-07, -1.0, 0.0, -1.629e-07, -1.0, 1.863e-14, -1.629e-07, -1.0, 1.863e-14, -2.037e-07, -1.0, 6.519e-14, -2.037e-07, -1.0, 9.313e-14, -1.629e-07, -1.0, 7.451e-14, -1.629e-07, -1.0, 4.657e-14, -2.037e-07, -1.0, 0.0, -2.037e-07, -1.0, 0.0, -1.629e-07, -1.0, 0.0, -1.629e-07, -1.0, 2.546e-08, -1.731e-07, -1.0, 9.313e-15, -1.629e-07, -1.0, 9.313e-15, -1.629e-07, -1.0, 1.863e-14, -1.629e-07, -1.0, 9.313e-15, -1.629e-07, -1.0, 1.863e-14, -1.629e-07, -1.0, 9.313e-15, -1.629e-07, -1.0, 0.0, -1.629e-07, -1.0, 1.863e-14, -1.629e-07, -1.0, 0.0, -1.629e-07, -1.0, 0.0, -1.629e-07, -1.0, 0.0, -1.629e-07, -1.0, 0.0, -1.629e-07, -1.0, 9.313e-15, -1.629e-07, -1.0, 1.863e-14, -1.629e-07, -1.0, 1.863e-14, -1.629e-07, -1.0, 9.313e-15, -1.629e-07, -1.0, 0.0, -1.629e-07, -1.0, 0.0, -1.629e-07, -1.0, -7.363e-08, 1.0, -1.257e-07, -8.008e-08, 1.0, -1.367e-07, -8.191e-08, 1.0, -1.398e-07, -7.517e-08, 1.0, -1.283e-07, -1.601e-07, 1.0, -1.498e-07, -3.054e-07, 1.0, -1.433e-07, -2.27e-07, 1.0, -1.254e-07, -2.347e-07, 1.0, -1.536e-07, -7.243e-08, 1.0, -9.271e-08, -8.222e-08, 1.0, -1.052e-07, -8.518e-08, 1.0, -1.09e-07, -7.471e-08, 1.0, -9.563e-08, -9.509e-08, 1.0, -1.217e-07, -1.972e-07, 1.0, -1.859e-07, -2.873e-07, 1.0, -2.348e-07, -9.909e-08, 1.0, -1.268e-07, -4.125e-07, 1.0, -3.549e-07, -2.704e-07, 1.0, -4.614e-07, -2.933e-07, 1.0, -5.005e-07, -3.575e-07, 1.0, -3.774e-07, 0.0, -2.037e-07, -1.0, 0.0, -1.629e-07, -1.0, 9.313e-15, -1.629e-07, -1.0, 0.0, -2.037e-07, -1.0, 9.313e-15, -2.037e-07, -1.0, 1.863e-14, -1.629e-07, -1.0, 9.313e-15, -1.629e-07, -1.0, 9.313e-15, -2.037e-07, -1.0, 0.0, -2.037e-07, -1.0, 0.0, -1.629e-07, -1.0, 0.0, -1.629e-07, -1.0, 0.0, -2.037e-07, -1.0, 1.863e-14, -2.037e-07, -1.0, 0.0, -1.629e-07, -1.0, 1.863e-14, -1.629e-07, -1.0, 6.519e-14, -2.037e-07, -1.0, 4.657e-14, -2.037e-07, -1.0, 1.863e-14, -1.629e-07, -1.0, 0.0, -1.629e-07, -1.0, 0.0, -2.037e-07, -1.0, 5.186e-07, -1.0, 9.957e-07, 3.605e-07, -1.0, 6.921e-07, 3.91e-07, -1.0, 7.508e-07, 5.851e-07, -1.0, 1.123e-06, 5.305e-07, -1.0, 5.324e-07, 3.501e-07, -1.0, 5.359e-07, 4.325e-07, -1.0, 5.235e-07, 4.636e-07, -1.0, 5.661e-07, 2.377e-07, -1.0, 4.869e-07, 2.056e-07, -1.0, 4.21e-07, 2.13e-07, -1.0, 4.361e-07, 2.477e-07, -1.0, 5.073e-07, 3.968e-07, -1.0, 3.709e-07, 4.272e-07, -1.0, 2.71e-07, 4.392e-07, -1.0, 3.004e-07, 3.306e-07, -1.0, 3.825e-07, 1.68e-07, -1.0, 2.247e-07, 8.008e-08, -1.0, 2.05e-07, 8.191e-08, -1.0, 2.097e-07, 2.504e-07, -1.0, 2.303e-07, 0.0, 0.0, 1.0, 0.0, 0.0, 1.0, 0.0, 0.0, 1.0, 0.0, 0.0, 1.0, 3.125e-07, 2.441e-07, 1.0, 3.125e-07, 1.221e-07, 1.0, 3.125e-07, 1.221e-07, 1.0, 3.125e-07, 2.441e-07, 1.0, 3.125e-07, 3.662e-07, 1.0, 1.563e-07, 1.831e-07, 1.0, 1.563e-07, 1.831e-07, 1.0, 3.125e-07, 3.662e-07, 1.0, 3.125e-07, 3.662e-07, 1.0, 1.563e-07, 1.831e-07, 1.0, 1.563e-07, 1.831e-07, 1.0, 3.125e-07, 3.662e-07, 1.0, 1.562e-07, 2.441e-07, 1.0, 7.812e-08, 1.373e-07, 1.0, 7.812e-08, 1.373e-07, 1.0, 1.562e-07, 2.441e-07, 1.0, 5.091e-08, -1.629e-07, -1.0, 5.091e-08, -1.426e-07, -1.0, 0.0, -1.629e-07, -1.0, 0.0, -1.629e-07, -1.0, 3.725e-14, -1.629e-07, -1.0, 7.451e-14, -1.629e-07, -1.0, 7.451e-14, -1.629e-07, -1.0, 5.588e-14, -1.629e-07, -1.0, 1.863e-14, -1.629e-07, -1.0, 0.0, -1.629e-07, -1.0, 0.0, -1.629e-07, -1.0, 0.0, -1.629e-07, -1.0, 0.0, -1.629e-07, -1.0, 0.0, -1.629e-07, -1.0, 0.0, -1.629e-07, -1.0, 0.0, -1.629e-07, -1.0, 0.0, -1.629e-07, -1.0, 0.0, -1.629e-07, -1.0, 0.0, -1.629e-07, -1.0, 0.0, -1.629e-07, -1.0, 0.0, 0.0, 1.0, 0.0, 0.0, 1.0, 0.0, 0.0, 1.0, 0.0, 0.0, 1.0, 0.0, 0.0, 1.0, -1.563e-07, 6.104e-08, 1.0, -1.562e-07, 6.104e-08, 1.0, 0.0, 0.0, 1.0, 0.0, 0.0, 1.0, 0.0, 1.221e-07, 1.0, 0.0, 1.221e-07, 1.0, 0.0, 0.0, 1.0, 0.0, 0.0, 1.0, 0.0, 1.221e-07, 1.0, 0.0, 1.221e-07, 1.0, 0.0, 0.0, 1.0, 0.0, 3.052e-08, 1.0, -7.813e-08, 1.068e-07, 1.0, -7.813e-08, 1.068e-07, 1.0, 0.0, 3.052e-08, 1.0, 0.7071, 5.455e-07, 0.7071, 0.7071, 5.455e-07, 0.7071, 0.7071, 3.763e-07, 0.7071, 0.7071, 3.763e-07, 0.7071, 0.7071, 2.313e-07, 0.7071, 0.7071, 2.313e-07, 0.7071, 0.7071, 1.864e-07, 0.7071, 0.7071, 1.864e-07, 0.7071, 0.7071, 1.519e-07, 0.7071, 0.7071, 1.519e-07, 0.7071, 0.7071, 1.381e-07, 0.7071, 0.7071, 1.381e-07, 0.7071, 0.7071, 1.45e-07, 0.7071, 0.7071, 1.45e-07, 0.7071, 0.7071, 1.778e-07, 0.7071, 0.7071, 1.778e-07, 0.7071, 0.7071, 2.261e-07, 0.7071, 0.7071, 2.261e-07, 0.7071, 0.7071, 2.848e-07, 0.7071, 0.7071, 2.848e-07, 0.7071, -7.813e-08, 1.068e-07, 1.0, -1.563e-07, 1.831e-07, 1.0, -1.563e-07, 1.831e-07, 1.0, -7.813e-08, 1.068e-07, 1.0, 0.0, 1.221e-07, 1.0, 0.0, 2.441e-07, 1.0, 0.0, 2.441e-07, 1.0, 0.0, 1.221e-07, 1.0, 0.0, 1.221e-07, 1.0, 0.0, 2.441e-07, 1.0, 0.0, 2.441e-07, 1.0, 0.0, 1.221e-07, 1.0, -1.563e-07, 6.104e-08, 1.0, 0.0, 1.221e-07, 1.0, 0.0, 1.221e-07, 1.0, -1.562e-07, 6.104e-08, 1.0, 0.0, 0.0, 1.0, 0.0, 0.0, 1.0, 0.0, 0.0, 1.0, 0.0, 0.0, 1.0, 9.313e-15, -1.629e-07, -1.0, 0.0, -1.629e-07, -1.0, 0.0, -1.629e-07, -1.0, 0.0, -1.629e-07, -1.0, 0.0, -1.629e-07, -1.0, 0.0, -1.629e-07, -1.0, 0.0, -1.629e-07, -1.0, 9.313e-15, -1.629e-07, -1.0, 1.863e-14, -1.629e-07, -1.0, 1.863e-14, -1.629e-07, -1.0, 0.0, -1.629e-07, -1.0, 0.0, -1.629e-07, -1.0, 9.313e-15, -1.629e-07, -1.0, 3.725e-14, -1.629e-07, -1.0, 5.588e-14, -1.629e-07, -1.0, 1.863e-14, -1.629e-07, -1.0, 2.546e-08, -1.731e-07, -1.0, 5.091e-08, -1.629e-07, -1.0, 0.0, -1.629e-07, -1.0, 9.313e-15, -1.629e-07, -1.0, 1.863e-14, -1.629e-07, -1.0, 1.863e-14, -1.629e-07, -1.0, 2.328e-14, -1.629e-07, -1.0, 2.872e-14, -1.629e-07, -1.0, 2.018e-14, -1.629e-07, -1.0, 2.872e-14, -1.629e-07, -1.0, 2.328e-14, -1.629e-07, -1.0, 9.313e-15, -1.629e-07, -1.0, -7.812e-08, 1.297e-07, 1.0, -1.172e-07, 1.526e-07, 1.0, -3.092e-08, 1.322e-07, 1.0, -3.357e-08, 1.335e-07, 1.0, 1.099e-08, 1.373e-07, 1.0, -3.357e-08, 1.335e-07, 1.0, -3.092e-08, 1.322e-07, 1.0, 1.221e-08, 1.221e-07, 1.0, -1.666e-07, 0.0, 1.0, -1.666e-07, 0.0, 1.0, -6.592e-08, 2.441e-07, 1.0, -6.592e-08, 2.441e-07, 1.0, 2.546e-08, -1.935e-07, -1.0, 1.712e-14, -2.037e-07, -1.0, 2.803e-14, -1.629e-07, -1.0, 5.091e-08, -1.629e-07, -1.0, 1.0, -6.51e-08, 0.0, 1.0, -6.51e-08, 0.0, 1.0, 2.604e-07, -1.863e-13, 1.0, 2.604e-07, -1.863e-13, -1.526e-07, -1.0, -1.172e-06, -1.526e-07, -1.0, -1.172e-06, -3.052e-07, -1.0, -1.563e-06, -3.052e-07, -1.0, 3.906e-07, -3.052e-07, -1.0, 3.906e-07, -3.052e-07, -1.0, 0.0, -3.052e-07, -1.0, 3.906e-07, -3.052e-07, -1.0, 3.906e-07, -3.052e-07, -1.0, 0.0, -3.052e-07, -1.0, 0.0, -3.052e-07, -1.0, 0.0, -3.052e-07, -1.0, 0.0, -3.052e-07, -1.0, 0.0, -3.052e-07, -1.0, 0.0, -3.052e-07, -1.0, 0.0, -3.052e-07, -1.0, -1.172e-06, -3.052e-07, -1.0, -1.172e-06, -3.052e-07, -1.0, -1.562e-06, -1.0, 0.0, 0.0, -1.0, 0.0, 0.0, -1.0, -1.894e-07, 2.258e-14, -1.0, -1.894e-07, 2.258e-14, -3.052e-07, -1.0, 0.0, -3.052e-07, -1.0, 0.0, -3.052e-07, -1.0, 0.0, 0.0, -1.629e-07, -1.0, 0.0, -1.629e-07, -1.0, 1.863e-14, -1.629e-07, -1.0, 1.863e-14, -1.629e-07, -1.0, 1.0, 0.0, 0.0, 1.0, 0.0, 0.0, 1.0, 0.0, 0.0, 1.0, 0.0, 0.0, 0.7071, 5.939e-07, 0.7071, 0.7071, 5.939e-07, 0.7071, 0.7071, 5.455e-07, 0.7071, 0.7071, 5.455e-07, 0.7071, 1.0, 0.0, 0.0, 1.0, 0.0, 0.0, 1.0, 0.0, 0.0, 1.0, 0.0, 0.0, 1.0, 0.0, 0.0, 1.0, 0.0, 0.0, 1.0, 0.0, 0.0, 1.0, 0.0, 0.0, -1.258e-07, 1.0, -1.199e-07, -7.363e-08, 1.0, -1.257e-07, -7.517e-08, 1.0, -1.283e-07, -1.123e-07, 1.0, -1.207e-07, 1.0, 0.0, 0.0, 1.0, 0.0, 0.0, 1.0, 0.0, 0.0, 1.0, 0.0, 0.0, 0.0, -1.629e-07, -1.0, 0.0, -2.037e-07, -1.0, 0.0, -2.037e-07, -1.0, 0.0, -1.629e-07, -1.0, 0.0, -1.629e-07, -1.0, 0.0, -1.629e-07, -1.0, 1.863e-14, -1.629e-07, -1.0, 0.0, -1.629e-07, -1.0, 0.0, -2.037e-07, -1.0, 0.0, -1.629e-07, -1.0, 0.0, -1.629e-07, -1.0, 0.0, -2.037e-07, -1.0, 8.008e-08, -1.0, 2.05e-07, 7.363e-08, -1.0, 1.885e-07, 7.517e-08, -1.0, 1.924e-07, 8.191e-08, -1.0, 2.097e-07, 0.0, -1.629e-07, -1.0, 0.0, -1.629e-07, -1.0, 0.0, -1.629e-07, -1.0, 1.863e-14, -1.629e-07, -1.0, -3.052e-07, -1.0, 0.0, -3.052e-07, -1.0, 0.0, -3.052e-07, -1.0, 0.0, 9.313e-15, -1.629e-07, -1.0, 0.0, -1.629e-07, -1.0, 0.0, -1.629e-07, -1.0, 9.313e-15, -1.629e-07, -1.0, 1.0, 7.812e-08, 0.0, 1.0, 1.562e-07, 0.0, 1.0, 1.562e-07, 0.0, 1.0, 7.812e-08, 0.0, 0.7071, 3.763e-07, 0.7071, 0.7071, 3.763e-07, 0.7071, 0.7071, 2.313e-07, 0.7071, 0.7071, 2.313e-07, 0.7071, 1.0, 0.0, 0.0, 1.0, 7.812e-08, 0.0, 1.0, 7.812e-08, 0.0, 1.0, 0.0, 0.0, 0.0, -1.629e-07, -1.0, 0.0, -1.629e-07, -1.0, 0.0, -1.629e-07, -1.0, 0.0, -1.629e-07, -1.0, 1.0, 3.125e-07, 7.629e-08, 1.0, 1.562e-07, 3.815e-08, 1.0, 1.562e-07, 3.815e-08, 1.0, 3.125e-07, 7.629e-08, 4.272e-07, -1.0, 2.71e-07, 1.68e-07, -1.0, 2.247e-07, 2.504e-07, -1.0, 2.303e-07, 4.392e-07, -1.0, 3.004e-07, 6.519e-14, -2.037e-07, -1.0, 1.863e-14, -1.629e-07, -1.0, 1.863e-14, -1.629e-07, -1.0, 4.657e-14, -2.037e-07, -1.0, -8.008e-08, 1.0, -1.367e-07, -1.601e-07, 1.0, -1.498e-07, -2.347e-07, 1.0, -1.536e-07, -8.191e-08, 1.0, -1.398e-07, 1.863e-14, -1.629e-07, -1.0, 9.313e-15, -1.629e-07, -1.0, 9.313e-15, -1.629e-07, -1.0, 1.863e-14, -1.629e-07, -1.0, 9.313e-14, -1.629e-07, -1.0, 6.519e-14, -2.037e-07, -1.0, 4.657e-14, -2.037e-07, -1.0, 7.451e-14, -1.629e-07, -1.0, 1.0, 1.562e-07, 3.815e-08, 1.0, 0.0, 0.0, 1.0, 0.0, 0.0, 1.0, 1.562e-07, 3.815e-08, -3.052e-07, -1.0, 7.813e-07, -3.052e-07, -1.0, 3.906e-07, -3.052e-07, -1.0, 3.906e-07, 0.0, -1.629e-07, -1.0, 0.0, -1.629e-07, -1.0, 0.0, -1.629e-07, -1.0, 0.0, -1.629e-07, -1.0, 1.0, 7.324e-08, 1.863e-14, 1.0, 1.465e-07, 3.725e-14, 1.0, 1.465e-07, 3.725e-14, 1.0, 7.324e-08, 1.863e-14, 0.7071, 1.864e-07, 0.7071, 0.7071, 1.864e-07, 0.7071, 0.7071, 1.519e-07, 0.7071, 0.7071, 1.519e-07, 0.7071, 1.0, 0.0, 0.0, 1.0, 7.324e-08, 1.863e-14, 1.0, 7.324e-08, 1.863e-14, 1.0, 0.0, 0.0, 0.0, -1.629e-07, -1.0, 0.0, -1.629e-07, -1.0, 0.0, -1.629e-07, -1.0, 0.0, -1.629e-07, -1.0, 1.0, 6.836e-08, 3.815e-08, 1.0, 3.418e-08, 1.907e-08, 1.0, 3.418e-08, 1.907e-08, 1.0, 6.836e-08, 3.815e-08, 2.056e-07, -1.0, 4.21e-07, 3.968e-07, -1.0, 3.709e-07, 3.306e-07, -1.0, 3.825e-07, 2.13e-07, -1.0, 4.361e-07, 0.0, -2.037e-07, -1.0, 0.0, -1.629e-07, -1.0, 0.0, -1.629e-07, -1.0, 1.863e-14, -2.037e-07, -1.0, -3.054e-07, 1.0, -1.433e-07, -7.243e-08, 1.0, -9.271e-08, -7.471e-08, 1.0, -9.563e-08, -2.27e-07, 1.0, -1.254e-07, 0.0, -1.629e-07, -1.0, 0.0, -1.629e-07, -1.0, 0.0, -1.629e-07, -1.0, 0.0, -1.629e-07, -1.0, 0.0, -1.629e-07, -1.0, 0.0, -2.037e-07, -1.0, 1.863e-14, -2.037e-07, -1.0, 1.863e-14, -1.629e-07, -1.0, 1.0, 3.418e-08, 1.907e-08, 1.0, 0.0, 0.0, 1.0, 0.0, 0.0, 1.0, 3.418e-08, 1.907e-08, -3.052e-07, -1.0, 7.813e-07, -3.052e-07, -1.0, 3.906e-07, -3.052e-07, -1.0, 3.906e-07, 1.863e-14, -1.629e-07, -1.0, 5.588e-14, -1.629e-07, -1.0, 1.863e-14, -1.629e-07, -1.0, 1.863e-14, -1.629e-07, -1.0, 1.0, 6.104e-08, 0.0, 1.0, 1.221e-07, 0.0, 1.0, 1.221e-07, 0.0, 1.0, 6.104e-08, 0.0, 0.7071, 1.381e-07, 0.7071, 0.7071, 1.381e-07, 0.7071, 0.7071, 1.45e-07, 0.7071, 0.7071, 1.45e-07, 0.7071, 1.0, 0.0, 0.0, 1.0, 6.104e-08, 0.0, 1.0, 6.104e-08, 0.0, 1.0, 0.0, 0.0, 5.588e-14, -1.629e-07, -1.0, 7.451e-14, -1.629e-07, -1.0, 0.0, -1.629e-07, -1.0, 1.863e-14, -1.629e-07, -1.0, 1.0, 1.526e-07, 3.815e-08, 1.0, 7.629e-08, 1.907e-08, 1.0, 7.629e-08, 1.907e-08, 1.0, 1.526e-07, 3.815e-08, 3.501e-07, -1.0, 5.359e-07, 2.377e-07, -1.0, 4.869e-07, 2.477e-07, -1.0, 5.073e-07, 4.325e-07, -1.0, 5.235e-07, 9.313e-15, -2.037e-07, -1.0, 9.313e-15, -1.629e-07, -1.0, 0.0, -1.629e-07, -1.0, 0.0, -2.037e-07, -1.0, -8.222e-08, 1.0, -1.052e-07, -9.509e-08, 1.0, -1.217e-07, -9.909e-08, 1.0, -1.268e-07, -8.518e-08, 1.0, -1.09e-07, 9.313e-15, -1.629e-07, -1.0, 1.863e-14, -1.629e-07, -1.0, 1.863e-14, -1.629e-07, -1.0, 0.0, -1.629e-07, -1.0, 0.0, -1.629e-07, -1.0, 9.313e-15, -2.037e-07, -1.0, 0.0, -2.037e-07, -1.0, 0.0, -1.629e-07, -1.0, 1.0, 7.629e-08, 1.907e-08, 1.0, 0.0, 0.0, 1.0, 0.0, 0.0, 1.0, 7.629e-08, 1.907e-08, 0.0, -1.0, -7.813e-07, -1.526e-07, -1.0, -1.172e-06, -1.526e-07, -1.0, -1.172e-06, 9.313e-15, -1.629e-07, -1.0, 0.0, -1.629e-07, -1.0, 3.725e-14, -1.629e-07, -1.0, 9.313e-15, -1.629e-07, -1.0, 1.0, 8.301e-08, 0.0, 1.0, 1.66e-07, 0.0, 1.0, 1.66e-07, 0.0, 1.0, 8.301e-08, 0.0, 0.7071, 1.778e-07, 0.7071, 0.7071, 1.778e-07, 0.7071, 0.7071, 2.261e-07, 0.7071, 0.7071, 2.261e-07, 0.7071, 1.0, 0.0, 0.0, 1.0, 8.301e-08, 0.0, 1.0, 8.301e-08, 0.0, 1.0, 0.0, 0.0, 0.0, -1.629e-07, -1.0, 0.0, -1.629e-07, -1.0, 7.451e-14, -1.629e-07, -1.0, 3.725e-14, -1.629e-07, -1.0, 1.0, 1.66e-07, 3.815e-08, 1.0, 8.301e-08, 1.907e-08, 1.0, 8.301e-08, 1.907e-08, 1.0, 1.66e-07, 3.815e-08, 3.605e-07, -1.0, 6.921e-07, 5.305e-07, -1.0, 5.324e-07, 4.636e-07, -1.0, 5.661e-07, 3.91e-07, -1.0, 7.508e-07, 0.0, -2.037e-07, -1.0, 9.313e-15, -1.629e-07, -1.0, 1.863e-14, -1.629e-07, -1.0, 9.313e-15, -2.037e-07, -1.0, -1.972e-07, 1.0, -1.859e-07, -4.125e-07, 1.0, -3.549e-07, -3.575e-07, 1.0, -3.774e-07, -2.873e-07, 1.0, -2.348e-07, 9.313e-15, -1.629e-07, -1.0, 9.313e-15, -1.629e-07, -1.0, 9.313e-15, -1.629e-07, -1.0, 1.863e-14, -1.629e-07, -1.0, 0.0, -1.629e-07, -1.0, 0.0, -2.037e-07, -1.0, 9.313e-15, -2.037e-07, -1.0, 0.0, -1.629e-07, -1.0, 1.0, 8.301e-08, 1.907e-08, 1.0, 0.0, 0.0, 1.0, 0.0, 0.0, 1.0, 8.301e-08, 1.907e-08, -3.052e-07, -1.0, -7.812e-07, -3.052e-07, -1.0, -1.172e-06, -3.052e-07, -1.0, -1.172e-06, 1.0, -5.981e-08, -3.815e-08, 1.0, -6.836e-08, -7.629e-08, 1.0, -6.836e-08, -7.629e-08, 1.0, -5.981e-08, -3.815e-08, 2.546e-08, -1.935e-07, -1.0, 5.091e-08, -1.629e-07, -1.0, 5.091e-08, -1.629e-07, -1.0, 2.546e-08, -1.731e-07, -1.0, 5.091e-08, -1.629e-07, -1.0, 5.091e-08, -1.018e-07, -1.0, 5.091e-08, -1.426e-07, -1.0, 5.091e-08, -1.629e-07, -1.0, 4.919e-07, -1.0, 1.608e-06, 5.186e-07, -1.0, 9.957e-07, 5.851e-07, -1.0, 1.123e-06, 4.353e-07, -1.0, 1.666e-06, 0.0, -2.037e-07, -1.0, 7.792e-16, -1.629e-07, -1.0, 0.0, -1.629e-07, -1.0, 0.0, -2.037e-07, -1.0, 7.792e-16, -1.629e-07, -1.0, 2.546e-08, -1.935e-07, -1.0, 2.546e-08, -1.731e-07, -1.0, 0.0, -1.629e-07, -1.0, 0.0, -1.629e-07, -1.0, 0.0, -2.037e-07, -1.0, 0.0, -2.037e-07, -1.0, 0.0, -1.629e-07, -1.0, 1.0, 9.644e-08, 7.629e-08, 1.0, -5.127e-08, 0.0, 1.0, -5.127e-08, 0.0, 1.0, 9.644e-08, 7.629e-08, -2.704e-07, 1.0, -4.614e-07, -3.89e-07, 1.0, -6.638e-07, -4.388e-07, 1.0, -7.489e-07, -2.933e-07, 1.0, -5.005e-07, 1.0, 2.441e-07, 1.526e-07, 1.0, 9.644e-08, 7.629e-08, 1.0, 9.644e-08, 7.629e-08, 1.0, 2.441e-07, 1.526e-07, 1.0, -5.127e-08, 0.0, 1.0, -5.981e-08, -3.815e-08, 1.0, -5.981e-08, -3.815e-08, 1.0, -5.127e-08, 0.0, 0.7071, 2.848e-07, 0.7071, 0.7071, 2.848e-07, 0.7071, 0.7071, 2.9e-07, 0.7071, 0.7071, 2.9e-07, 0.7071, -6.104e-07, 1.0, 0.0, -4.578e-07, 1.0, -3.906e-07, -4.578e-07, 1.0, -3.906e-07, -6.104e-07, 1.0, 0.0, -3.052e-07, 1.0, 0.0, -3.052e-07, 1.0, 0.0, -6.104e-07, 1.0, 0.0, -3.052e-07, 1.0, -3.906e-07, -3.052e-07, 1.0, -3.906e-07, -9.155e-07, 1.0, 0.0, -4.578e-07, 1.0, -3.906e-07, -4.578e-07, 1.0, -3.906e-07, -6.104e-07, 1.0, 0.0, -4.578e-07, 1.0, 0.0, -4.578e-07, 1.0, 0.0, -6.104e-07, 1.0, 0.0, -3.052e-07, 1.0, -3.906e-07, -3.052e-07, 1.0, -3.906e-07, -1.0, -3.788e-07, 3.387e-14, -1.0, -3.788e-07, 3.387e-14, -1.0, -1.894e-07, 1.693e-14, -1.0, -1.894e-07, 1.693e-14, -3.052e-07, 1.0, 0.0, -3.052e-07, 1.0, 0.0, 0.0, 1.0, 0.0, -3.052e-07, 1.0, -3.906e-07, -3.052e-07, 1.0, -3.906e-07, 0.0, 1.0, -7.812e-07, -4.578e-07, 1.0, -3.906e-07, -4.578e-07, 1.0, -3.906e-07, 0.0, 1.0, -7.812e-07, -4.578e-07, 1.0, 0.0, -4.578e-07, 1.0, 0.0, -3.052e-07, 1.0, 0.0, -3.052e-07, 1.0, -3.906e-07, -3.052e-07, 1.0, -3.906e-07, 0.0, 1.0, -7.812e-07, -4.578e-07, 1.0, -3.906e-07, -4.578e-07, 1.0, -3.906e-07, -3.052e-07, 1.0, -7.812e-07, 0.0, -8.146e-08, -1.0, 0.0, -1.629e-07, -1.0, 0.0, -1.629e-07, -1.0, 0.0, -8.146e-08, -1.0, 0.7071, 1.122e-07, 0.7071, 0.7071, 1.122e-07, 0.7071, 0.7071, 1.795e-07, 0.7071, 0.7071, 1.795e-07, 0.7071, 0.7071, 3.28e-08, 0.7071, 0.7071, 3.28e-08, 0.7071, 0.7071, 8.114e-08, 0.7071, 0.7071, 8.114e-08, 0.7071, 0.0, -8.146e-08, -1.0, 0.0, -1.629e-07, -1.0, 0.0, -1.629e-07, -1.0, 0.0, -8.146e-08, -1.0, 0.7071, 4.143e-08, 0.7071, 0.7071, 4.143e-08, 0.7071, 0.7071, 3.453e-08, 0.7071, 0.7071, 3.453e-08, 0.7071, 0.0, -8.146e-08, -1.0, 0.0, -1.629e-07, -1.0, 0.0, -1.629e-07, -1.0, 0.0, -8.146e-08, -1.0, 0.7071, 4.143e-08, 0.7071, 0.7071, 4.143e-08, 0.7071, 0.7071, 3.453e-08, 0.7071, 0.7071, 3.453e-08, 0.7071, 0.0, -8.146e-08, -1.0, 0.0, -1.629e-07, -1.0, 1.863e-14, -1.629e-07, -1.0, 0.0, -8.146e-08, -1.0, 0.7071, 3.763e-07, 0.7071, 0.7071, 3.763e-07, 0.7071, 0.7071, 2.106e-07, 0.7071, 0.7071, 2.106e-07, 0.7071, 7.451e-14, -8.146e-08, -1.0, 9.313e-14, -1.629e-07, -1.0, 7.451e-14, -1.629e-07, -1.0, 7.451e-14, -8.146e-08, -1.0, 0.7071, 5.939e-07, 0.7071, 0.7071, 5.939e-07, 0.7071, 0.7071, 4.903e-07, 0.7071, 0.7071, 4.903e-07, 0.7071, 0.0, -8.146e-08, -1.0, 0.0, -1.629e-07, -1.0, 0.0, -1.629e-07, -1.0, 0.0, -8.146e-08, -1.0, 0.7071, 1.795e-07, 0.7071, 0.7071, 1.795e-07, 0.7071, 0.7071, 2.59e-07, 0.7071, 0.7071, 2.59e-07, 0.7071, 2.475e-14, -8.146e-08, -1.0, 1.237e-14, -8.146e-08, -1.0, 1.704e-14, -1.629e-07, -1.0, 3.408e-14, -1.629e-07, -1.0, 0.0, -8.146e-08, -1.0, 0.0, -1.629e-07, -1.0, 1.704e-14, -1.629e-07, -1.0, 1.237e-14, -8.146e-08, -1.0, 4.883e-09, 6.104e-08, 1.0, 4.883e-09, 6.104e-08, 1.0, 2.93e-08, 1.322e-07, 1.0, 4.883e-09, 1.221e-07, 1.0, 0.0, 4.883e-07, 1.0, 0.0, 4.883e-07, 1.0, 6.592e-08, 2.441e-07, 1.0, 6.592e-08, 2.441e-07, 1.0, 0.0, -8.146e-08, -1.0, 0.0, -8.146e-08, -1.0, 0.0, -1.629e-07, -1.0, 0.0, -1.629e-07, -1.0, 1.0, 5.208e-07, -4.967e-13, 1.0, 5.208e-07, -4.967e-13, 1.0, 2.604e-07, -2.484e-13, 1.0, 2.604e-07, -2.484e-13, 0.0, -8.146e-08, -1.0, 0.0, -1.629e-07, -1.0, 0.0, -1.629e-07, -1.0, 0.0, -8.146e-08, -1.0, 0.0, -8.146e-08, -1.0, 0.0, -1.629e-07, -1.0, 0.0, -1.629e-07, -1.0, 0.0, -8.146e-08, -1.0, 0.0, -8.146e-08, -1.0, 0.0, -1.629e-07, -1.0, 0.0, -1.629e-07, -1.0, 0.0, -8.146e-08, -1.0, 0.0, -8.146e-08, -1.0, 1.863e-14, -1.629e-07, -1.0, 9.313e-14, -1.629e-07, -1.0, 7.451e-14, -8.146e-08, -1.0, 7.451e-14, -8.146e-08, -1.0, 7.451e-14, -1.629e-07, -1.0, 0.0, -1.629e-07, -1.0, 0.0, -8.146e-08, -1.0, 0.7071, 4.903e-07, 0.7071, 0.7071, 4.903e-07, 0.7071, 0.7071, 3.763e-07, 0.7071, 0.7071, 3.763e-07, 0.7071, 0.7071, 2.106e-07, 0.7071, 0.7071, 2.106e-07, 0.7071, 0.7071, 4.143e-08, 0.7071, 0.7071, 4.143e-08, 0.7071, 0.7071, 3.453e-08, 0.7071, 0.7071, 3.453e-08, 0.7071, 0.7071, 4.143e-08, 0.7071, 0.7071, 4.143e-08, 0.7071, 0.7071, 3.453e-08, 0.7071, 0.7071, 3.453e-08, 0.7071, 0.7071, 3.28e-08, 0.7071, 0.7071, 3.28e-08, 0.7071, 0.7071, 8.114e-08, 0.7071, 0.7071, 8.114e-08, 0.7071, 0.7071, 1.122e-07, 0.7071, 0.7071, 1.122e-07, 0.7071])] * 3)])

# ---- objects
ob_steps_329 = bpy.data.objects.new('Steps.329', me_cube_611)

# ---- transforms, parenting, visibility, modifiers, constraints
ob_steps_329.location = (0.0, 0.0, 0.0)
ob_steps_329.scale = (0.01, 0.01, 0.01)
ob_steps_329.color = (0.8, 0.8, 0.8, 1.0)
ob_steps_329.lineart.crease_threshold = 0.0

# ---- collection membership
col_collection.objects.link(ob_steps_329)

# ---- scene / render settings (as saved in the file)
scene.frame_start = 1; scene.frame_end = 250; scene.frame_set(1)
scene.render.engine = 'BLENDER_EEVEE_NEXT'
scene.cycles.use_denoising = False
scene.cycles.samples = 128
scene.cycles.sampling_pattern = 'TABULATED_SOBOL'
scene.cycles.use_adaptive_sampling = False
scene.cycles.use_light_tree = False
scene.view_settings.view_transform = 'Filmic'
bpy.context.view_layer.update()

# ---- added for rendering (the .blend has no active camera and no usable light): camera, sun
cam_auto = bpy.data.cameras.new('AutoCamera')
cam_auto.lens = 50.0
cam_auto.sensor_width = 36.0
cam_auto.clip_end = 1000.0
ob_auto_camera = bpy.data.objects.new('AutoCamera', cam_auto)
scene.collection.objects.link(ob_auto_camera)
ob_auto_camera.location = (7.21972, -8.66366, 7.42577)
ob_auto_camera.rotation_euler = (1.09748, -7.21219e-08, 0.694738)
scene.camera = ob_auto_camera
light_auto_sun = bpy.data.lights.new('AutoSun', 'SUN')
light_auto_sun.energy = 3.0
light_auto_sun.angle = 0.0523599
ob_auto_sun = bpy.data.objects.new('AutoSun', light_auto_sun)
scene.collection.objects.link(ob_auto_sun)
ob_auto_sun.rotation_euler = (0.872665, 0.174533, 0.523599)
bpy.context.view_layer.update()
